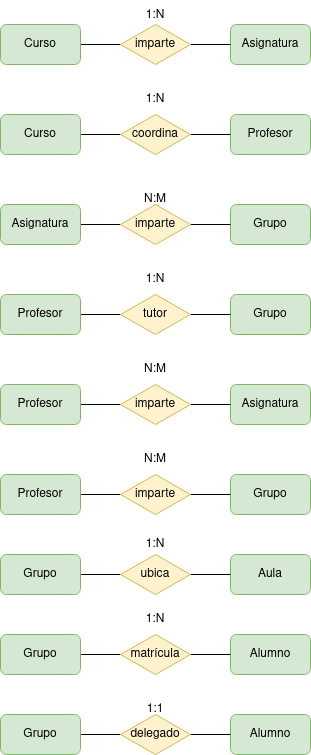

The diagram above was exported from draw.io. Its source (the exported page's mxGraphModel, read from the mxfile embedded in the PNG):
<mxGraphModel dx="474" dy="795" grid="1" gridSize="10" guides="1" tooltips="1" connect="1" arrows="1" fold="1" page="1" pageScale="1" pageWidth="827" pageHeight="1169" math="0" shadow="0">
  <root>
    <mxCell id="0" />
    <mxCell id="1" parent="0" />
    <mxCell id="exZlUvlKlJLawWQVA_WO-5" value="Asignatura" style="rounded=1;whiteSpace=wrap;html=1;fillColor=#d5e8d4;strokeColor=#82b366;" vertex="1" parent="1">
      <mxGeometry x="270" y="80" width="80" height="40" as="geometry" />
    </mxCell>
    <mxCell id="exZlUvlKlJLawWQVA_WO-8" style="edgeStyle=orthogonalEdgeStyle;rounded=0;orthogonalLoop=1;jettySize=auto;html=1;exitX=1;exitY=0.5;exitDx=0;exitDy=0;entryX=0.5;entryY=1;entryDx=0;entryDy=0;endArrow=none;endFill=0;" edge="1" parent="1" source="exZlUvlKlJLawWQVA_WO-6" target="exZlUvlKlJLawWQVA_WO-7">
      <mxGeometry relative="1" as="geometry" />
    </mxCell>
    <mxCell id="exZlUvlKlJLawWQVA_WO-6" value="Curso" style="rounded=1;whiteSpace=wrap;html=1;fillColor=#d5e8d4;strokeColor=#82b366;" vertex="1" parent="1">
      <mxGeometry x="40" y="80" width="80" height="40" as="geometry" />
    </mxCell>
    <mxCell id="exZlUvlKlJLawWQVA_WO-9" style="edgeStyle=orthogonalEdgeStyle;rounded=0;orthogonalLoop=1;jettySize=auto;html=1;exitX=0.5;exitY=0;exitDx=0;exitDy=0;entryX=0;entryY=0.5;entryDx=0;entryDy=0;endArrow=none;endFill=0;" edge="1" parent="1" source="exZlUvlKlJLawWQVA_WO-7" target="exZlUvlKlJLawWQVA_WO-5">
      <mxGeometry relative="1" as="geometry" />
    </mxCell>
    <mxCell id="exZlUvlKlJLawWQVA_WO-7" value="imparte" style="rhombus;whiteSpace=wrap;html=1;direction=south;fillColor=#fff2cc;strokeColor=#d6b656;" vertex="1" parent="1">
      <mxGeometry x="160" y="80" width="70" height="40" as="geometry" />
    </mxCell>
    <mxCell id="exZlUvlKlJLawWQVA_WO-10" value="Profesor" style="rounded=1;whiteSpace=wrap;html=1;fillColor=#d5e8d4;strokeColor=#82b366;" vertex="1" parent="1">
      <mxGeometry x="270" y="170" width="80" height="40" as="geometry" />
    </mxCell>
    <mxCell id="exZlUvlKlJLawWQVA_WO-11" style="edgeStyle=orthogonalEdgeStyle;rounded=0;orthogonalLoop=1;jettySize=auto;html=1;exitX=1;exitY=0.5;exitDx=0;exitDy=0;entryX=0.5;entryY=1;entryDx=0;entryDy=0;endArrow=none;endFill=0;" edge="1" parent="1" source="exZlUvlKlJLawWQVA_WO-12" target="exZlUvlKlJLawWQVA_WO-14">
      <mxGeometry relative="1" as="geometry" />
    </mxCell>
    <mxCell id="exZlUvlKlJLawWQVA_WO-12" value="Curso" style="rounded=1;whiteSpace=wrap;html=1;fillColor=#d5e8d4;strokeColor=#82b366;" vertex="1" parent="1">
      <mxGeometry x="40" y="170" width="80" height="40" as="geometry" />
    </mxCell>
    <mxCell id="exZlUvlKlJLawWQVA_WO-13" style="edgeStyle=orthogonalEdgeStyle;rounded=0;orthogonalLoop=1;jettySize=auto;html=1;exitX=0.5;exitY=0;exitDx=0;exitDy=0;entryX=0;entryY=0.5;entryDx=0;entryDy=0;endArrow=none;endFill=0;" edge="1" parent="1" source="exZlUvlKlJLawWQVA_WO-14" target="exZlUvlKlJLawWQVA_WO-10">
      <mxGeometry relative="1" as="geometry" />
    </mxCell>
    <mxCell id="exZlUvlKlJLawWQVA_WO-14" value="coordina" style="rhombus;whiteSpace=wrap;html=1;direction=south;fillColor=#fff2cc;strokeColor=#d6b656;" vertex="1" parent="1">
      <mxGeometry x="160" y="170" width="70" height="40" as="geometry" />
    </mxCell>
    <mxCell id="exZlUvlKlJLawWQVA_WO-15" value="Grupo" style="rounded=1;whiteSpace=wrap;html=1;fillColor=#d5e8d4;strokeColor=#82b366;" vertex="1" parent="1">
      <mxGeometry x="270" y="260" width="80" height="40" as="geometry" />
    </mxCell>
    <mxCell id="exZlUvlKlJLawWQVA_WO-16" style="edgeStyle=orthogonalEdgeStyle;rounded=0;orthogonalLoop=1;jettySize=auto;html=1;exitX=1;exitY=0.5;exitDx=0;exitDy=0;entryX=0.5;entryY=1;entryDx=0;entryDy=0;endArrow=none;endFill=0;" edge="1" parent="1" source="exZlUvlKlJLawWQVA_WO-17" target="exZlUvlKlJLawWQVA_WO-19">
      <mxGeometry relative="1" as="geometry" />
    </mxCell>
    <mxCell id="exZlUvlKlJLawWQVA_WO-17" value="Asignatura" style="rounded=1;whiteSpace=wrap;html=1;fillColor=#d5e8d4;strokeColor=#82b366;" vertex="1" parent="1">
      <mxGeometry x="40" y="260" width="80" height="40" as="geometry" />
    </mxCell>
    <mxCell id="exZlUvlKlJLawWQVA_WO-18" style="edgeStyle=orthogonalEdgeStyle;rounded=0;orthogonalLoop=1;jettySize=auto;html=1;exitX=0.5;exitY=0;exitDx=0;exitDy=0;entryX=0;entryY=0.5;entryDx=0;entryDy=0;endArrow=none;endFill=0;" edge="1" parent="1" source="exZlUvlKlJLawWQVA_WO-19" target="exZlUvlKlJLawWQVA_WO-15">
      <mxGeometry relative="1" as="geometry" />
    </mxCell>
    <mxCell id="exZlUvlKlJLawWQVA_WO-19" value="imparte" style="rhombus;whiteSpace=wrap;html=1;direction=south;fillColor=#fff2cc;strokeColor=#d6b656;" vertex="1" parent="1">
      <mxGeometry x="160" y="260" width="70" height="40" as="geometry" />
    </mxCell>
    <mxCell id="exZlUvlKlJLawWQVA_WO-20" value="Grupo" style="rounded=1;whiteSpace=wrap;html=1;fillColor=#d5e8d4;strokeColor=#82b366;" vertex="1" parent="1">
      <mxGeometry x="270" y="350" width="80" height="40" as="geometry" />
    </mxCell>
    <mxCell id="exZlUvlKlJLawWQVA_WO-21" style="edgeStyle=orthogonalEdgeStyle;rounded=0;orthogonalLoop=1;jettySize=auto;html=1;exitX=1;exitY=0.5;exitDx=0;exitDy=0;entryX=0.5;entryY=1;entryDx=0;entryDy=0;endArrow=none;endFill=0;" edge="1" parent="1" source="exZlUvlKlJLawWQVA_WO-22" target="exZlUvlKlJLawWQVA_WO-24">
      <mxGeometry relative="1" as="geometry" />
    </mxCell>
    <mxCell id="exZlUvlKlJLawWQVA_WO-22" value="Profesor" style="rounded=1;whiteSpace=wrap;html=1;fillColor=#d5e8d4;strokeColor=#82b366;" vertex="1" parent="1">
      <mxGeometry x="40" y="350" width="80" height="40" as="geometry" />
    </mxCell>
    <mxCell id="exZlUvlKlJLawWQVA_WO-23" style="edgeStyle=orthogonalEdgeStyle;rounded=0;orthogonalLoop=1;jettySize=auto;html=1;exitX=0.5;exitY=0;exitDx=0;exitDy=0;entryX=0;entryY=0.5;entryDx=0;entryDy=0;endArrow=none;endFill=0;" edge="1" parent="1" source="exZlUvlKlJLawWQVA_WO-24" target="exZlUvlKlJLawWQVA_WO-20">
      <mxGeometry relative="1" as="geometry" />
    </mxCell>
    <mxCell id="exZlUvlKlJLawWQVA_WO-24" value="tutor" style="rhombus;whiteSpace=wrap;html=1;direction=south;fillColor=#fff2cc;strokeColor=#d6b656;" vertex="1" parent="1">
      <mxGeometry x="160" y="350" width="70" height="40" as="geometry" />
    </mxCell>
    <mxCell id="exZlUvlKlJLawWQVA_WO-30" value="Asignatura" style="rounded=1;whiteSpace=wrap;html=1;fillColor=#d5e8d4;strokeColor=#82b366;" vertex="1" parent="1">
      <mxGeometry x="270" y="440" width="80" height="40" as="geometry" />
    </mxCell>
    <mxCell id="exZlUvlKlJLawWQVA_WO-31" style="edgeStyle=orthogonalEdgeStyle;rounded=0;orthogonalLoop=1;jettySize=auto;html=1;exitX=1;exitY=0.5;exitDx=0;exitDy=0;entryX=0.5;entryY=1;entryDx=0;entryDy=0;endArrow=none;endFill=0;" edge="1" parent="1" source="exZlUvlKlJLawWQVA_WO-32" target="exZlUvlKlJLawWQVA_WO-34">
      <mxGeometry relative="1" as="geometry" />
    </mxCell>
    <mxCell id="exZlUvlKlJLawWQVA_WO-32" value="Profesor" style="rounded=1;whiteSpace=wrap;html=1;fillColor=#d5e8d4;strokeColor=#82b366;" vertex="1" parent="1">
      <mxGeometry x="40" y="440" width="80" height="40" as="geometry" />
    </mxCell>
    <mxCell id="exZlUvlKlJLawWQVA_WO-33" style="edgeStyle=orthogonalEdgeStyle;rounded=0;orthogonalLoop=1;jettySize=auto;html=1;exitX=0.5;exitY=0;exitDx=0;exitDy=0;entryX=0;entryY=0.5;entryDx=0;entryDy=0;endArrow=none;endFill=0;" edge="1" parent="1" source="exZlUvlKlJLawWQVA_WO-34" target="exZlUvlKlJLawWQVA_WO-30">
      <mxGeometry relative="1" as="geometry" />
    </mxCell>
    <mxCell id="exZlUvlKlJLawWQVA_WO-34" value="imparte" style="rhombus;whiteSpace=wrap;html=1;direction=south;fillColor=#fff2cc;strokeColor=#d6b656;" vertex="1" parent="1">
      <mxGeometry x="160" y="440" width="70" height="40" as="geometry" />
    </mxCell>
    <mxCell id="exZlUvlKlJLawWQVA_WO-35" value="Grupo" style="rounded=1;whiteSpace=wrap;html=1;fillColor=#d5e8d4;strokeColor=#82b366;" vertex="1" parent="1">
      <mxGeometry x="270" y="530" width="80" height="40" as="geometry" />
    </mxCell>
    <mxCell id="exZlUvlKlJLawWQVA_WO-36" style="edgeStyle=orthogonalEdgeStyle;rounded=0;orthogonalLoop=1;jettySize=auto;html=1;exitX=1;exitY=0.5;exitDx=0;exitDy=0;entryX=0.5;entryY=1;entryDx=0;entryDy=0;endArrow=none;endFill=0;" edge="1" parent="1" source="exZlUvlKlJLawWQVA_WO-37" target="exZlUvlKlJLawWQVA_WO-39">
      <mxGeometry relative="1" as="geometry" />
    </mxCell>
    <mxCell id="exZlUvlKlJLawWQVA_WO-37" value="Profesor" style="rounded=1;whiteSpace=wrap;html=1;fillColor=#d5e8d4;strokeColor=#82b366;" vertex="1" parent="1">
      <mxGeometry x="40" y="530" width="80" height="40" as="geometry" />
    </mxCell>
    <mxCell id="exZlUvlKlJLawWQVA_WO-38" style="edgeStyle=orthogonalEdgeStyle;rounded=0;orthogonalLoop=1;jettySize=auto;html=1;exitX=0.5;exitY=0;exitDx=0;exitDy=0;entryX=0;entryY=0.5;entryDx=0;entryDy=0;endArrow=none;endFill=0;" edge="1" parent="1" source="exZlUvlKlJLawWQVA_WO-39" target="exZlUvlKlJLawWQVA_WO-35">
      <mxGeometry relative="1" as="geometry" />
    </mxCell>
    <mxCell id="exZlUvlKlJLawWQVA_WO-39" value="imparte" style="rhombus;whiteSpace=wrap;html=1;direction=south;fillColor=#fff2cc;strokeColor=#d6b656;" vertex="1" parent="1">
      <mxGeometry x="160" y="530" width="70" height="40" as="geometry" />
    </mxCell>
    <mxCell id="exZlUvlKlJLawWQVA_WO-40" value="Aula" style="rounded=1;whiteSpace=wrap;html=1;fillColor=#d5e8d4;strokeColor=#82b366;" vertex="1" parent="1">
      <mxGeometry x="270" y="610" width="80" height="40" as="geometry" />
    </mxCell>
    <mxCell id="exZlUvlKlJLawWQVA_WO-41" style="edgeStyle=orthogonalEdgeStyle;rounded=0;orthogonalLoop=1;jettySize=auto;html=1;exitX=1;exitY=0.5;exitDx=0;exitDy=0;entryX=0.5;entryY=1;entryDx=0;entryDy=0;endArrow=none;endFill=0;" edge="1" parent="1" source="exZlUvlKlJLawWQVA_WO-42" target="exZlUvlKlJLawWQVA_WO-44">
      <mxGeometry relative="1" as="geometry" />
    </mxCell>
    <mxCell id="exZlUvlKlJLawWQVA_WO-42" value="Grupo" style="rounded=1;whiteSpace=wrap;html=1;fillColor=#d5e8d4;strokeColor=#82b366;" vertex="1" parent="1">
      <mxGeometry x="40" y="610" width="80" height="40" as="geometry" />
    </mxCell>
    <mxCell id="exZlUvlKlJLawWQVA_WO-43" style="edgeStyle=orthogonalEdgeStyle;rounded=0;orthogonalLoop=1;jettySize=auto;html=1;exitX=0.5;exitY=0;exitDx=0;exitDy=0;entryX=0;entryY=0.5;entryDx=0;entryDy=0;endArrow=none;endFill=0;" edge="1" parent="1" source="exZlUvlKlJLawWQVA_WO-44" target="exZlUvlKlJLawWQVA_WO-40">
      <mxGeometry relative="1" as="geometry" />
    </mxCell>
    <mxCell id="exZlUvlKlJLawWQVA_WO-44" value="ubica" style="rhombus;whiteSpace=wrap;html=1;direction=south;fillColor=#fff2cc;strokeColor=#d6b656;" vertex="1" parent="1">
      <mxGeometry x="160" y="610" width="70" height="40" as="geometry" />
    </mxCell>
    <mxCell id="exZlUvlKlJLawWQVA_WO-45" value="Alumno" style="rounded=1;whiteSpace=wrap;html=1;fillColor=#d5e8d4;strokeColor=#82b366;" vertex="1" parent="1">
      <mxGeometry x="270" y="690" width="80" height="40" as="geometry" />
    </mxCell>
    <mxCell id="exZlUvlKlJLawWQVA_WO-46" style="edgeStyle=orthogonalEdgeStyle;rounded=0;orthogonalLoop=1;jettySize=auto;html=1;exitX=1;exitY=0.5;exitDx=0;exitDy=0;entryX=0.5;entryY=1;entryDx=0;entryDy=0;endArrow=none;endFill=0;" edge="1" parent="1" source="exZlUvlKlJLawWQVA_WO-47" target="exZlUvlKlJLawWQVA_WO-49">
      <mxGeometry relative="1" as="geometry" />
    </mxCell>
    <mxCell id="exZlUvlKlJLawWQVA_WO-47" value="Grupo" style="rounded=1;whiteSpace=wrap;html=1;fillColor=#d5e8d4;strokeColor=#82b366;" vertex="1" parent="1">
      <mxGeometry x="40" y="690" width="80" height="40" as="geometry" />
    </mxCell>
    <mxCell id="exZlUvlKlJLawWQVA_WO-48" style="edgeStyle=orthogonalEdgeStyle;rounded=0;orthogonalLoop=1;jettySize=auto;html=1;exitX=0.5;exitY=0;exitDx=0;exitDy=0;entryX=0;entryY=0.5;entryDx=0;entryDy=0;endArrow=none;endFill=0;" edge="1" parent="1" source="exZlUvlKlJLawWQVA_WO-49" target="exZlUvlKlJLawWQVA_WO-45">
      <mxGeometry relative="1" as="geometry" />
    </mxCell>
    <mxCell id="exZlUvlKlJLawWQVA_WO-49" value="matrícula" style="rhombus;whiteSpace=wrap;html=1;direction=south;fillColor=#fff2cc;strokeColor=#d6b656;" vertex="1" parent="1">
      <mxGeometry x="160" y="690" width="70" height="40" as="geometry" />
    </mxCell>
    <mxCell id="exZlUvlKlJLawWQVA_WO-50" value="Alumno" style="rounded=1;whiteSpace=wrap;html=1;fillColor=#d5e8d4;strokeColor=#82b366;" vertex="1" parent="1">
      <mxGeometry x="270" y="770" width="80" height="40" as="geometry" />
    </mxCell>
    <mxCell id="exZlUvlKlJLawWQVA_WO-51" style="edgeStyle=orthogonalEdgeStyle;rounded=0;orthogonalLoop=1;jettySize=auto;html=1;exitX=1;exitY=0.5;exitDx=0;exitDy=0;entryX=0.5;entryY=1;entryDx=0;entryDy=0;endArrow=none;endFill=0;" edge="1" parent="1" source="exZlUvlKlJLawWQVA_WO-52" target="exZlUvlKlJLawWQVA_WO-54">
      <mxGeometry relative="1" as="geometry" />
    </mxCell>
    <mxCell id="exZlUvlKlJLawWQVA_WO-52" value="Grupo" style="rounded=1;whiteSpace=wrap;html=1;fillColor=#d5e8d4;strokeColor=#82b366;" vertex="1" parent="1">
      <mxGeometry x="40" y="770" width="80" height="40" as="geometry" />
    </mxCell>
    <mxCell id="exZlUvlKlJLawWQVA_WO-53" style="edgeStyle=orthogonalEdgeStyle;rounded=0;orthogonalLoop=1;jettySize=auto;html=1;exitX=0.5;exitY=0;exitDx=0;exitDy=0;entryX=0;entryY=0.5;entryDx=0;entryDy=0;endArrow=none;endFill=0;" edge="1" parent="1" source="exZlUvlKlJLawWQVA_WO-54" target="exZlUvlKlJLawWQVA_WO-50">
      <mxGeometry relative="1" as="geometry" />
    </mxCell>
    <mxCell id="exZlUvlKlJLawWQVA_WO-54" value="delegado" style="rhombus;whiteSpace=wrap;html=1;direction=south;fillColor=#fff2cc;strokeColor=#d6b656;" vertex="1" parent="1">
      <mxGeometry x="160" y="770" width="70" height="40" as="geometry" />
    </mxCell>
    <mxCell id="exZlUvlKlJLawWQVA_WO-55" value="1:N" style="text;strokeColor=none;align=center;fillColor=none;html=1;verticalAlign=middle;whiteSpace=wrap;rounded=0;" vertex="1" parent="1">
      <mxGeometry x="165" y="56" width="60" height="30" as="geometry" />
    </mxCell>
    <mxCell id="exZlUvlKlJLawWQVA_WO-56" value="1:N" style="text;strokeColor=none;align=center;fillColor=none;html=1;verticalAlign=middle;whiteSpace=wrap;rounded=0;" vertex="1" parent="1">
      <mxGeometry x="165" y="140" width="60" height="30" as="geometry" />
    </mxCell>
    <mxCell id="exZlUvlKlJLawWQVA_WO-57" value="N:M" style="text;strokeColor=none;align=center;fillColor=none;html=1;verticalAlign=middle;whiteSpace=wrap;rounded=0;" vertex="1" parent="1">
      <mxGeometry x="165" y="240" width="60" height="30" as="geometry" />
    </mxCell>
    <mxCell id="exZlUvlKlJLawWQVA_WO-58" value="1:N" style="text;strokeColor=none;align=center;fillColor=none;html=1;verticalAlign=middle;whiteSpace=wrap;rounded=0;" vertex="1" parent="1">
      <mxGeometry x="165" y="320" width="60" height="30" as="geometry" />
    </mxCell>
    <mxCell id="exZlUvlKlJLawWQVA_WO-59" value="N:M" style="text;strokeColor=none;align=center;fillColor=none;html=1;verticalAlign=middle;whiteSpace=wrap;rounded=0;" vertex="1" parent="1">
      <mxGeometry x="165" y="410" width="60" height="30" as="geometry" />
    </mxCell>
    <mxCell id="exZlUvlKlJLawWQVA_WO-60" value="N:M" style="text;strokeColor=none;align=center;fillColor=none;html=1;verticalAlign=middle;whiteSpace=wrap;rounded=0;" vertex="1" parent="1">
      <mxGeometry x="165" y="500" width="60" height="30" as="geometry" />
    </mxCell>
    <mxCell id="exZlUvlKlJLawWQVA_WO-61" value="1:N" style="text;strokeColor=none;align=center;fillColor=none;html=1;verticalAlign=middle;whiteSpace=wrap;rounded=0;" vertex="1" parent="1">
      <mxGeometry x="165" y="585" width="60" height="30" as="geometry" />
    </mxCell>
    <mxCell id="exZlUvlKlJLawWQVA_WO-62" value="1:N" style="text;strokeColor=none;align=center;fillColor=none;html=1;verticalAlign=middle;whiteSpace=wrap;rounded=0;" vertex="1" parent="1">
      <mxGeometry x="165" y="660" width="60" height="30" as="geometry" />
    </mxCell>
    <mxCell id="exZlUvlKlJLawWQVA_WO-63" value="1:1" style="text;strokeColor=none;align=center;fillColor=none;html=1;verticalAlign=middle;whiteSpace=wrap;rounded=0;" vertex="1" parent="1">
      <mxGeometry x="165" y="750" width="60" height="30" as="geometry" />
    </mxCell>
  </root>
</mxGraphModel>